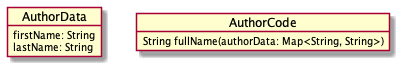

The diagram above was rendered by PlantUML. Its source (embedded in the PNG):
@startuml
object AuthorData {
  firstName: String
  lastName: String
}

object AuthorCode {
  String fullName(authorData: Map<String, String>)
}
@enduml